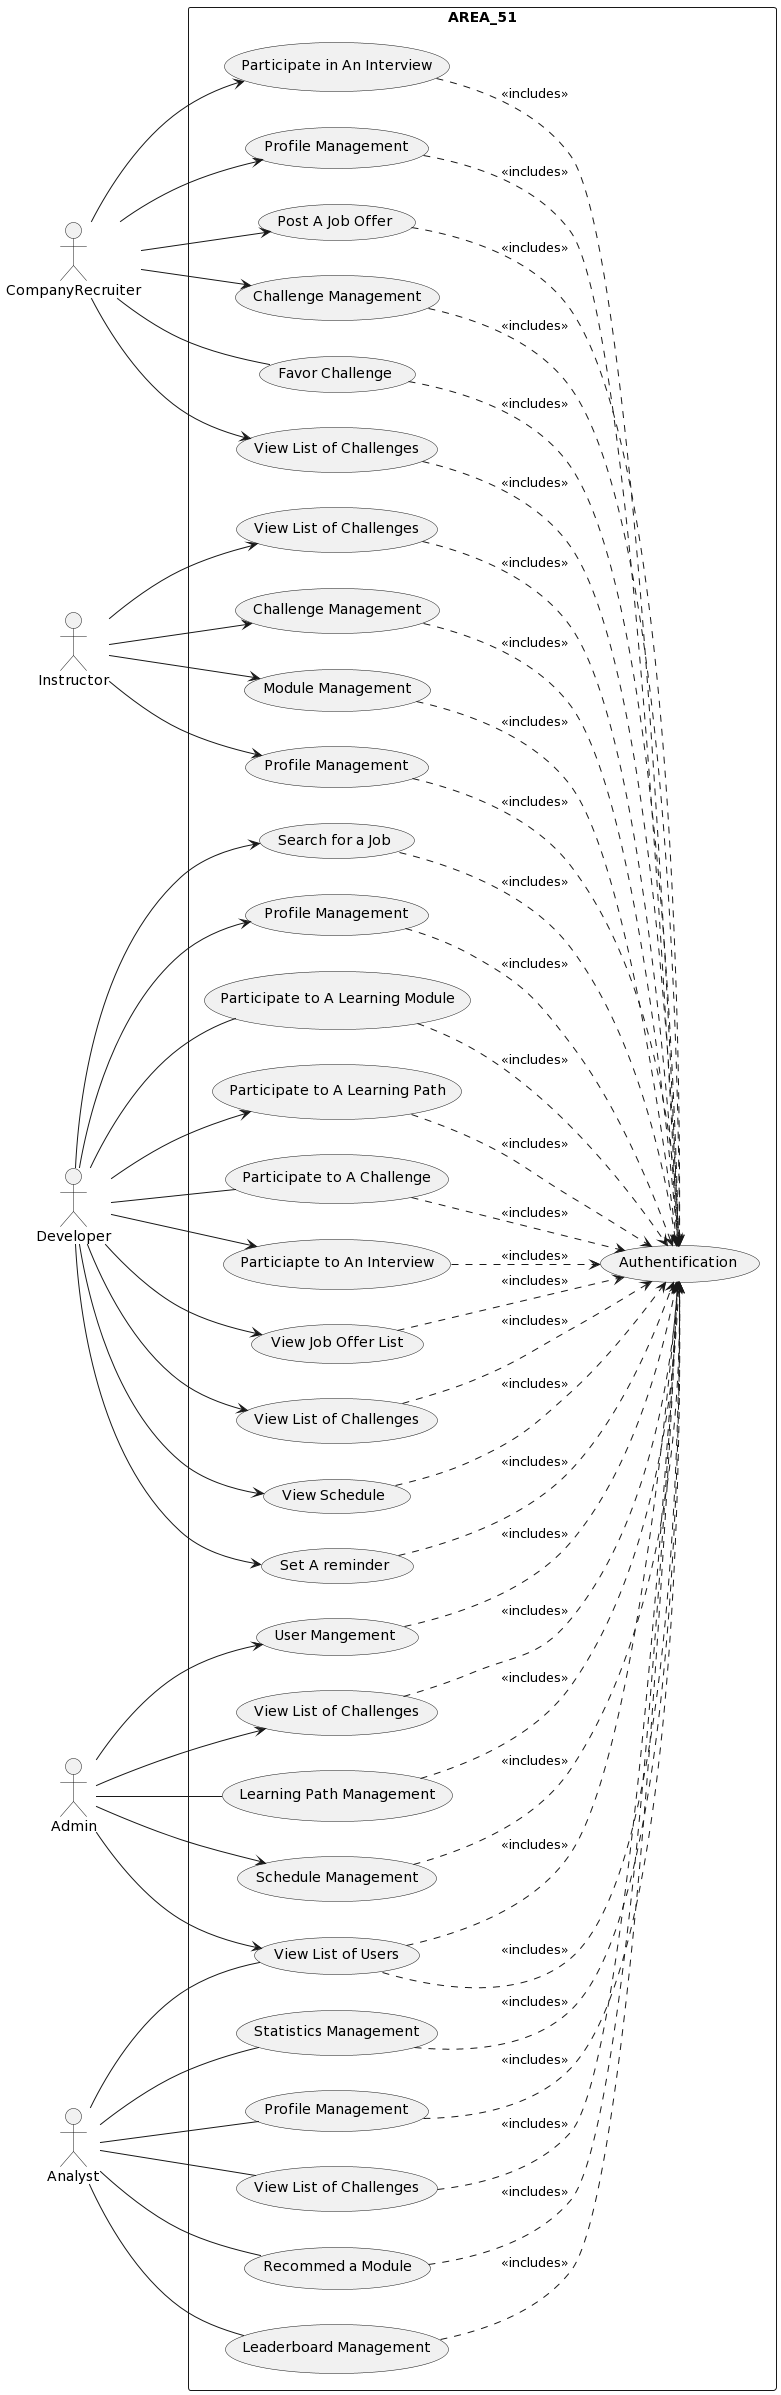

The diagram above was rendered by PlantUML. Its source (embedded in the PNG):
@startuml
actor CompanyRecruiter as d
actor Instructor as i
actor Developer as deve
actor Admin as a
actor Analyst as ana
left to right direction
 rectangle AREA_51{

usecase "Profile Management" as g
usecase "Profile Management" as g1
usecase "Profile Management" as g2
usecase "Profile Management" as g3
usecase "Post A Job Offer" as post

usecase "Challenge Management" as cm
usecase "Favor Challenge" as favor
usecase "View List of Challenges" as viewChallenges
usecase "View List of Challenges" as viewChallenges1
usecase "View List of Challenges" as viewChallenges2
usecase "View List of Challenges" as viewChallenges3
usecase "Participate in An Interview" as p
usecase "Authentification" as ath


usecase "View Applications" as view

usecase "Learning Path Management" as learning
usecase "Challenge Management" as cg
usecase "Schedule Management" as schedule
usecase "Module Management" as md

usecase "User Mangement" as um




usecase "View List of Challenges" as viewChallenges


usecase "Participate to A Learning Module" as p1
usecase "Participate to A Learning Path" as p2
usecase "Participate to A Challenge" as p3
usecase "Particiapte to An Interview" as p4
usecase "View Job Offer List" as job


usecase "View List of Challenges" as s
usecase "View Schedule" as s2

usecase "Set A reminder" as reminder


usecase "Search for a Job" as search

usecase "Profile Management" as g
usecase "Recommed a Module" as recommend
usecase "View List of Users" as view

usecase "Leaderboard Management" as leader

usecase "Statistics Management" as statistics

usecase "View List of Challenges" as viewChallenges

usecase "Profile Management" as g
usecase "Post A Job Offer" as post

usecase "Challenge Management" as cm
usecase "Favor Challenge" as favor
usecase "View List of Challenges" as viewChallenges
usecase "Participate in An Interview" as p






}
i-->g
i-->cg
i-->md
i-->viewChallenges

d-->g1
d-->post
d-->cm
d-->viewChallenges1
d-->p
d--favor

deve-->g2
deve -- p1
deve -- p3
deve-->p2
deve-->p4
deve-->s
deve-->s2
deve-->reminder
deve-->search
deve-->job

a--learning
a-->schedule
a-->um
a-->view
a-->viewChallenges2

ana--statistics
ana--g3
ana--recommend
ana--view
ana--leader
ana--viewChallenges3

g ..>ath: <<includes>>
cg ..>ath: <<includes>>
md ..>ath: <<includes>>
viewChallenges ..>ath: <<includes>>

g1 ..>ath: <<includes>>
post ..>ath: <<includes>>
cm ..>ath: <<includes>>
viewChallenges1 ..>ath: <<includes>>
p ..>ath: <<includes>>
favor ..>ath: <<includes>>

g2 ..>ath: <<includes>>
p1 ..>ath: <<includes>>
p3 ..>ath: <<includes>>
p2 ..>ath: <<includes>>
p4 ..>ath: <<includes>>
s ..>ath: <<includes>>
s2 ..>ath: <<includes>>
reminder ..>ath: <<includes>>
search ..>ath: <<includes>>
job ..>ath: <<includes>>

learning ..>ath: <<includes>>
schedule ..>ath: <<includes>>
um ..>ath: <<includes>>
view ..>ath: <<includes>>
viewChallenges2 ..>ath: <<includes>>

statistics ..>ath: <<includes>>
g3 ..>ath: <<includes>>
recommend ..>ath: <<includes>>
view ..>ath: <<includes>>
leader ..>ath: <<includes>>
viewChallenges3 ..>ath: <<includes>>
@enduml